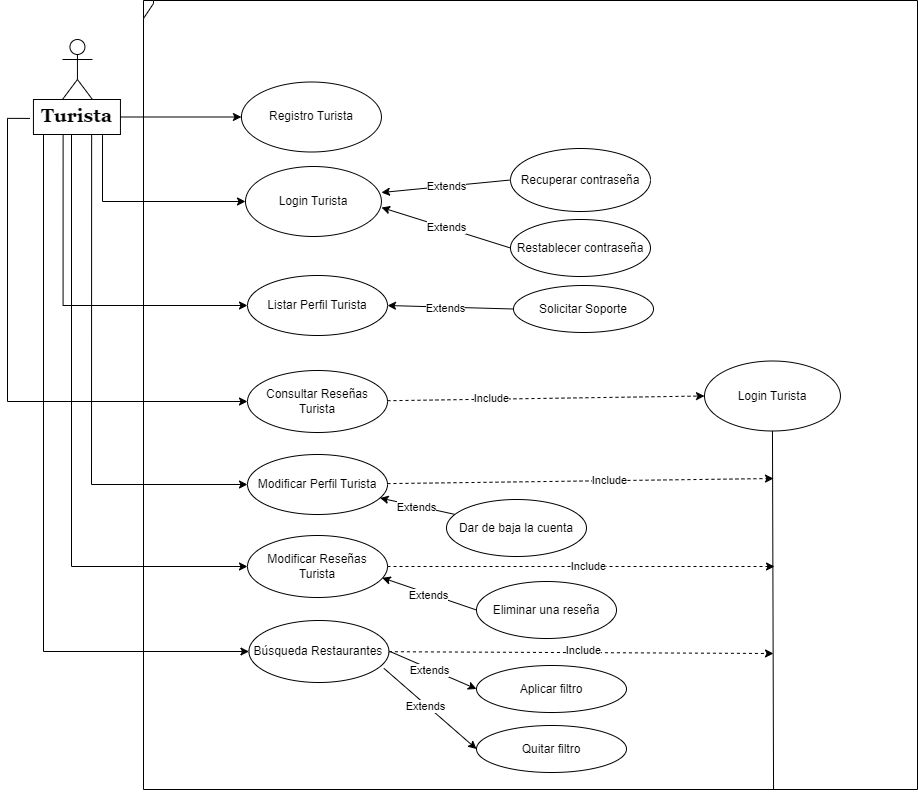

The diagram above was exported from draw.io. Its source (the exported page's mxGraphModel, read from the mxfile embedded in the PNG):
<mxGraphModel dx="1701" dy="-292" grid="0" gridSize="10" guides="1" tooltips="1" connect="1" arrows="1" fold="1" page="1" pageScale="1" pageWidth="827" pageHeight="1169" math="0" shadow="0">
  <root>
    <mxCell id="0" />
    <mxCell id="1" parent="0" />
    <mxCell id="1MG-MkWBh_je0XOIy0lo-5" value="" style="shape=umlFrame;whiteSpace=wrap;html=1;pointerEvents=0;width=10;height=18;" parent="1" vertex="1">
      <mxGeometry x="200" y="2019" width="774" height="789" as="geometry" />
    </mxCell>
    <mxCell id="1MG-MkWBh_je0XOIy0lo-131" style="edgeStyle=orthogonalEdgeStyle;rounded=0;orthogonalLoop=1;jettySize=auto;html=1;entryX=0;entryY=0.5;entryDx=0;entryDy=0;" parent="1" edge="1">
      <mxGeometry relative="1" as="geometry">
        <mxPoint x="161" y="2158" as="sourcePoint" />
      </mxGeometry>
    </mxCell>
    <mxCell id="KnNQP9PR3df-reTI74xh-1" value="Registro Turista" style="ellipse;whiteSpace=wrap;html=1;" parent="1" vertex="1">
      <mxGeometry x="297.94" y="2100.5" width="140" height="70" as="geometry" />
    </mxCell>
    <mxCell id="-YdAt7WQU65hpOKgA58e-1" value="Actor" style="shape=umlActor;verticalLabelPosition=bottom;verticalAlign=top;movable=1;resizable=1;rotatable=1;deletable=1;editable=1;locked=0;connectable=1;labelBorderColor=none;" parent="1" vertex="1">
      <mxGeometry x="118.94" y="2058" width="30" height="60" as="geometry" />
    </mxCell>
    <mxCell id="IR3rptYrwS507yvoS0Uw-1" style="edgeStyle=orthogonalEdgeStyle;rounded=0;orthogonalLoop=1;jettySize=auto;html=1;entryX=0;entryY=0.5;entryDx=0;entryDy=0;" parent="1" source="-YdAt7WQU65hpOKgA58e-2" target="KnNQP9PR3df-reTI74xh-1" edge="1">
      <mxGeometry relative="1" as="geometry" />
    </mxCell>
    <mxCell id="IR3rptYrwS507yvoS0Uw-14" style="edgeStyle=orthogonalEdgeStyle;rounded=0;orthogonalLoop=1;jettySize=auto;html=1;entryX=0;entryY=0.5;entryDx=0;entryDy=0;exitX=0.794;exitY=1.018;exitDx=0;exitDy=0;exitPerimeter=0;" parent="1" source="-YdAt7WQU65hpOKgA58e-2" target="IR3rptYrwS507yvoS0Uw-2" edge="1">
      <mxGeometry relative="1" as="geometry">
        <mxPoint x="165.94" y="2158" as="sourcePoint" />
        <Array as="points">
          <mxPoint x="159" y="2220" />
        </Array>
      </mxGeometry>
    </mxCell>
    <mxCell id="IR3rptYrwS507yvoS0Uw-19" style="edgeStyle=orthogonalEdgeStyle;rounded=0;orthogonalLoop=1;jettySize=auto;html=1;entryX=0;entryY=0.5;entryDx=0;entryDy=0;exitX=0.341;exitY=0.994;exitDx=0;exitDy=0;exitPerimeter=0;" parent="1" source="-YdAt7WQU65hpOKgA58e-2" target="IR3rptYrwS507yvoS0Uw-15" edge="1">
      <mxGeometry relative="1" as="geometry">
        <mxPoint x="133.43999999999997" y="2193.672263457397" as="targetPoint" />
      </mxGeometry>
    </mxCell>
    <mxCell id="MdzkNJrFqpNg0EIseyzs-47" style="edgeStyle=orthogonalEdgeStyle;rounded=0;orthogonalLoop=1;jettySize=auto;html=1;entryX=0;entryY=0.5;entryDx=0;entryDy=0;" parent="1" source="-YdAt7WQU65hpOKgA58e-2" target="MdzkNJrFqpNg0EIseyzs-43" edge="1">
      <mxGeometry relative="1" as="geometry">
        <Array as="points">
          <mxPoint x="100" y="2670" />
        </Array>
      </mxGeometry>
    </mxCell>
    <mxCell id="9BynQ3GF1iSoc0VBGv88-3" style="edgeStyle=orthogonalEdgeStyle;rounded=0;orthogonalLoop=1;jettySize=auto;html=1;entryX=0;entryY=0.5;entryDx=0;entryDy=0;exitX=0.669;exitY=1.005;exitDx=0;exitDy=0;exitPerimeter=0;" parent="1" source="-YdAt7WQU65hpOKgA58e-2" target="9BynQ3GF1iSoc0VBGv88-1" edge="1">
      <mxGeometry relative="1" as="geometry">
        <Array as="points">
          <mxPoint x="148" y="2157" />
          <mxPoint x="148" y="2157" />
          <mxPoint x="148" y="2503" />
        </Array>
      </mxGeometry>
    </mxCell>
    <mxCell id="9BynQ3GF1iSoc0VBGv88-10" style="edgeStyle=orthogonalEdgeStyle;rounded=0;orthogonalLoop=1;jettySize=auto;html=1;entryX=0;entryY=0.5;entryDx=0;entryDy=0;" parent="1" source="-YdAt7WQU65hpOKgA58e-2" target="9BynQ3GF1iSoc0VBGv88-2" edge="1">
      <mxGeometry relative="1" as="geometry">
        <Array as="points">
          <mxPoint x="128" y="2585" />
        </Array>
      </mxGeometry>
    </mxCell>
    <mxCell id="-YdAt7WQU65hpOKgA58e-2" value="Turista" style="text;html=1;align=center;verticalAlign=middle;resizable=1;points=[];autosize=1;strokeColor=default;fillColor=none;fontStyle=1;fontFamily=Georgia;fontSize=19;labelBackgroundColor=default;movable=1;rotatable=1;deletable=1;editable=1;locked=0;connectable=1;" parent="1" vertex="1">
      <mxGeometry x="89.94" y="2118" width="87" height="35" as="geometry" />
    </mxCell>
    <mxCell id="IR3rptYrwS507yvoS0Uw-2" value="Login Turista" style="ellipse;whiteSpace=wrap;html=1;" parent="1" vertex="1">
      <mxGeometry x="302" y="2185" width="135.94" height="70" as="geometry" />
    </mxCell>
    <mxCell id="IR3rptYrwS507yvoS0Uw-3" value="Recuperar contraseña" style="ellipse;whiteSpace=wrap;html=1;" parent="1" vertex="1">
      <mxGeometry x="567" y="2167" width="140" height="63" as="geometry" />
    </mxCell>
    <mxCell id="IR3rptYrwS507yvoS0Uw-7" value="Extends" style="rounded=0;orthogonalLoop=1;jettySize=auto;html=1;exitX=0;exitY=0.5;exitDx=0;exitDy=0;entryX=1;entryY=0.372;entryDx=0;entryDy=0;entryPerimeter=0;" parent="1" source="IR3rptYrwS507yvoS0Uw-3" target="IR3rptYrwS507yvoS0Uw-2" edge="1">
      <mxGeometry relative="1" as="geometry">
        <mxPoint x="877.94" y="2405" as="sourcePoint" />
        <mxPoint x="420.94" y="2244" as="targetPoint" />
      </mxGeometry>
    </mxCell>
    <mxCell id="IR3rptYrwS507yvoS0Uw-8" value="Extends" style="rounded=0;orthogonalLoop=1;jettySize=auto;html=1;exitX=0;exitY=0.5;exitDx=0;exitDy=0;" parent="1" source="IR3rptYrwS507yvoS0Uw-10" edge="1">
      <mxGeometry x="-0.0009" relative="1" as="geometry">
        <mxPoint x="847.94" y="2473" as="sourcePoint" />
        <mxPoint x="438" y="2226" as="targetPoint" />
        <mxPoint as="offset" />
      </mxGeometry>
    </mxCell>
    <mxCell id="IR3rptYrwS507yvoS0Uw-10" value="Restablecer contraseña" style="ellipse;whiteSpace=wrap;html=1;" parent="1" vertex="1">
      <mxGeometry x="567" y="2238" width="140" height="57" as="geometry" />
    </mxCell>
    <mxCell id="IR3rptYrwS507yvoS0Uw-15" value="Listar Perfil Turista" style="ellipse;whiteSpace=wrap;html=1;" parent="1" vertex="1">
      <mxGeometry x="304" y="2294" width="140" height="60" as="geometry" />
    </mxCell>
    <mxCell id="4pYSga7_aSG5gz978Qwy-4" style="rounded=0;orthogonalLoop=1;jettySize=auto;html=1;entryX=0;entryY=0.5;entryDx=0;entryDy=0;dashed=1;" parent="1" source="MdzkNJrFqpNg0EIseyzs-17" target="4pYSga7_aSG5gz978Qwy-1" edge="1">
      <mxGeometry relative="1" as="geometry" />
    </mxCell>
    <mxCell id="4pYSga7_aSG5gz978Qwy-5" value="Include" style="edgeLabel;html=1;align=center;verticalAlign=middle;resizable=0;points=[];" parent="4pYSga7_aSG5gz978Qwy-4" connectable="0" vertex="1">
      <mxGeometry x="-0.3526" y="1" relative="1" as="geometry">
        <mxPoint as="offset" />
      </mxGeometry>
    </mxCell>
    <mxCell id="MdzkNJrFqpNg0EIseyzs-17" value="Consultar Reseñas Turista" style="ellipse;whiteSpace=wrap;html=1;" parent="1" vertex="1">
      <mxGeometry x="304" y="2389" width="140" height="62" as="geometry" />
    </mxCell>
    <mxCell id="MdzkNJrFqpNg0EIseyzs-19" style="edgeStyle=orthogonalEdgeStyle;rounded=0;orthogonalLoop=1;jettySize=auto;html=1;entryX=0;entryY=0.5;entryDx=0;entryDy=0;exitX=-0.04;exitY=0.541;exitDx=0;exitDy=0;exitPerimeter=0;" parent="1" source="-YdAt7WQU65hpOKgA58e-2" target="MdzkNJrFqpNg0EIseyzs-17" edge="1">
      <mxGeometry relative="1" as="geometry">
        <mxPoint x="228.61" y="2937.21" as="targetPoint" />
        <mxPoint x="39.61" y="2158.21" as="sourcePoint" />
        <Array as="points">
          <mxPoint x="64" y="2137" />
          <mxPoint x="64" y="2420" />
        </Array>
      </mxGeometry>
    </mxCell>
    <mxCell id="MdzkNJrFqpNg0EIseyzs-37" value="Solicitar Soporte" style="ellipse;whiteSpace=wrap;html=1;" parent="1" vertex="1">
      <mxGeometry x="570" y="2304" width="140" height="47" as="geometry" />
    </mxCell>
    <mxCell id="4pYSga7_aSG5gz978Qwy-8" style="rounded=0;orthogonalLoop=1;jettySize=auto;html=1;dashed=1;" parent="1" source="MdzkNJrFqpNg0EIseyzs-43" edge="1">
      <mxGeometry relative="1" as="geometry">
        <Array as="points" />
        <mxPoint x="830" y="2672" as="targetPoint" />
      </mxGeometry>
    </mxCell>
    <mxCell id="MdzkNJrFqpNg0EIseyzs-43" value="Búsqueda Restaurantes" style="ellipse;whiteSpace=wrap;html=1;" parent="1" vertex="1">
      <mxGeometry x="305.44" y="2639" width="140" height="62" as="geometry" />
    </mxCell>
    <mxCell id="MdzkNJrFqpNg0EIseyzs-49" value="Aplicar filtro" style="ellipse;whiteSpace=wrap;html=1;" parent="1" vertex="1">
      <mxGeometry x="533" y="2684" width="150" height="47" as="geometry" />
    </mxCell>
    <mxCell id="MdzkNJrFqpNg0EIseyzs-50" style="rounded=0;orthogonalLoop=1;jettySize=auto;html=1;entryX=0;entryY=0.5;entryDx=0;entryDy=0;exitX=1;exitY=0.5;exitDx=0;exitDy=0;endArrow=none;endFill=0;startArrow=classic;startFill=1;" parent="1" source="IR3rptYrwS507yvoS0Uw-15" target="MdzkNJrFqpNg0EIseyzs-37" edge="1">
      <mxGeometry relative="1" as="geometry">
        <mxPoint x="448.94" y="3532.26" as="sourcePoint" />
        <mxPoint x="588.94" y="3580.26" as="targetPoint" />
      </mxGeometry>
    </mxCell>
    <mxCell id="MdzkNJrFqpNg0EIseyzs-51" value="Extends" style="edgeLabel;html=1;align=center;verticalAlign=middle;resizable=0;points=[];" parent="MdzkNJrFqpNg0EIseyzs-50" connectable="0" vertex="1">
      <mxGeometry x="-0.0926" y="-1" relative="1" as="geometry">
        <mxPoint as="offset" />
      </mxGeometry>
    </mxCell>
    <mxCell id="MdzkNJrFqpNg0EIseyzs-52" style="rounded=0;orthogonalLoop=1;jettySize=auto;html=1;entryX=0;entryY=0.5;entryDx=0;entryDy=0;" parent="1" target="MdzkNJrFqpNg0EIseyzs-49" edge="1">
      <mxGeometry relative="1" as="geometry">
        <mxPoint x="446.5" y="2670" as="sourcePoint" />
        <mxPoint x="568.44" y="2782.26" as="targetPoint" />
      </mxGeometry>
    </mxCell>
    <mxCell id="MdzkNJrFqpNg0EIseyzs-53" value="Extends" style="edgeLabel;html=1;align=center;verticalAlign=middle;resizable=0;points=[];" parent="MdzkNJrFqpNg0EIseyzs-52" connectable="0" vertex="1">
      <mxGeometry x="-0.0926" y="-1" relative="1" as="geometry">
        <mxPoint as="offset" />
      </mxGeometry>
    </mxCell>
    <mxCell id="4pYSga7_aSG5gz978Qwy-6" style="rounded=0;orthogonalLoop=1;jettySize=auto;html=1;dashed=1;" parent="1" source="9BynQ3GF1iSoc0VBGv88-1" edge="1">
      <mxGeometry relative="1" as="geometry">
        <mxPoint x="830" y="2497" as="targetPoint" />
      </mxGeometry>
    </mxCell>
    <mxCell id="4pYSga7_aSG5gz978Qwy-9" value="Include" style="edgeLabel;html=1;align=center;verticalAlign=middle;resizable=0;points=[];" parent="4pYSga7_aSG5gz978Qwy-6" connectable="0" vertex="1">
      <mxGeometry x="0.1488" y="1" relative="1" as="geometry">
        <mxPoint as="offset" />
      </mxGeometry>
    </mxCell>
    <mxCell id="9BynQ3GF1iSoc0VBGv88-1" value="Modificar Perfil Turista" style="ellipse;whiteSpace=wrap;html=1;" parent="1" vertex="1">
      <mxGeometry x="304" y="2473" width="140" height="60" as="geometry" />
    </mxCell>
    <mxCell id="4pYSga7_aSG5gz978Qwy-7" style="rounded=0;orthogonalLoop=1;jettySize=auto;html=1;dashed=1;" parent="1" source="9BynQ3GF1iSoc0VBGv88-2" edge="1">
      <mxGeometry relative="1" as="geometry">
        <Array as="points" />
        <mxPoint x="831" y="2585" as="targetPoint" />
      </mxGeometry>
    </mxCell>
    <mxCell id="4pYSga7_aSG5gz978Qwy-10" value="Include" style="edgeLabel;html=1;align=center;verticalAlign=middle;resizable=0;points=[];" parent="4pYSga7_aSG5gz978Qwy-7" connectable="0" vertex="1">
      <mxGeometry x="0.0353" y="1" relative="1" as="geometry">
        <mxPoint as="offset" />
      </mxGeometry>
    </mxCell>
    <mxCell id="2OCHgXj4JySTM6DzpeV9-1" value="Include" style="edgeLabel;html=1;align=center;verticalAlign=middle;resizable=0;points=[];" parent="4pYSga7_aSG5gz978Qwy-7" connectable="0" vertex="1">
      <mxGeometry x="0.0353" y="1" relative="1" as="geometry">
        <mxPoint x="-5" y="84" as="offset" />
      </mxGeometry>
    </mxCell>
    <mxCell id="9BynQ3GF1iSoc0VBGv88-2" value="Modificar Reseñas Turista" style="ellipse;whiteSpace=wrap;html=1;" parent="1" vertex="1">
      <mxGeometry x="304" y="2554" width="140" height="62" as="geometry" />
    </mxCell>
    <mxCell id="9BynQ3GF1iSoc0VBGv88-5" style="rounded=0;orthogonalLoop=1;jettySize=auto;html=1;" parent="1" source="9BynQ3GF1iSoc0VBGv88-4" target="9BynQ3GF1iSoc0VBGv88-1" edge="1">
      <mxGeometry relative="1" as="geometry" />
    </mxCell>
    <mxCell id="9BynQ3GF1iSoc0VBGv88-6" value="Extends" style="edgeLabel;html=1;align=center;verticalAlign=middle;resizable=0;points=[];" parent="9BynQ3GF1iSoc0VBGv88-5" connectable="0" vertex="1">
      <mxGeometry x="0.0251" y="1" relative="1" as="geometry">
        <mxPoint as="offset" />
      </mxGeometry>
    </mxCell>
    <mxCell id="9BynQ3GF1iSoc0VBGv88-4" value="Dar de baja la cuenta" style="ellipse;whiteSpace=wrap;html=1;" parent="1" vertex="1">
      <mxGeometry x="503" y="2518" width="140" height="57" as="geometry" />
    </mxCell>
    <mxCell id="9BynQ3GF1iSoc0VBGv88-7" value="Eliminar una reseña" style="ellipse;whiteSpace=wrap;html=1;" parent="1" vertex="1">
      <mxGeometry x="533" y="2600" width="140" height="57" as="geometry" />
    </mxCell>
    <mxCell id="9BynQ3GF1iSoc0VBGv88-8" style="rounded=0;orthogonalLoop=1;jettySize=auto;html=1;entryX=0.962;entryY=0.682;entryDx=0;entryDy=0;exitX=0;exitY=0.5;exitDx=0;exitDy=0;entryPerimeter=0;" parent="1" source="9BynQ3GF1iSoc0VBGv88-7" target="9BynQ3GF1iSoc0VBGv88-2" edge="1">
      <mxGeometry relative="1" as="geometry">
        <mxPoint x="453" y="2585" as="targetPoint" />
      </mxGeometry>
    </mxCell>
    <mxCell id="9BynQ3GF1iSoc0VBGv88-9" value="Extends" style="edgeLabel;html=1;align=center;verticalAlign=middle;resizable=0;points=[];" parent="9BynQ3GF1iSoc0VBGv88-8" connectable="0" vertex="1">
      <mxGeometry x="0.0251" y="1" relative="1" as="geometry">
        <mxPoint as="offset" />
      </mxGeometry>
    </mxCell>
    <mxCell id="9BynQ3GF1iSoc0VBGv88-11" value="Quitar filtro" style="ellipse;whiteSpace=wrap;html=1;" parent="1" vertex="1">
      <mxGeometry x="533" y="2744" width="150" height="47" as="geometry" />
    </mxCell>
    <mxCell id="9BynQ3GF1iSoc0VBGv88-12" style="rounded=0;orthogonalLoop=1;jettySize=auto;html=1;entryX=0;entryY=0.5;entryDx=0;entryDy=0;exitX=0.964;exitY=0.771;exitDx=0;exitDy=0;exitPerimeter=0;" parent="1" source="MdzkNJrFqpNg0EIseyzs-43" target="9BynQ3GF1iSoc0VBGv88-11" edge="1">
      <mxGeometry relative="1" as="geometry">
        <mxPoint x="438.5" y="2680" as="sourcePoint" />
        <mxPoint x="542.5" y="2732.21" as="targetPoint" />
      </mxGeometry>
    </mxCell>
    <mxCell id="9BynQ3GF1iSoc0VBGv88-13" value="Extends" style="edgeLabel;html=1;align=center;verticalAlign=middle;resizable=0;points=[];" parent="9BynQ3GF1iSoc0VBGv88-12" connectable="0" vertex="1">
      <mxGeometry x="-0.0926" y="-1" relative="1" as="geometry">
        <mxPoint as="offset" />
      </mxGeometry>
    </mxCell>
    <mxCell id="4pYSga7_aSG5gz978Qwy-3" style="rounded=0;orthogonalLoop=1;jettySize=auto;html=1;entryX=0.814;entryY=1;entryDx=0;entryDy=0;entryPerimeter=0;endArrow=none;endFill=0;" parent="1" source="4pYSga7_aSG5gz978Qwy-1" target="1MG-MkWBh_je0XOIy0lo-5" edge="1">
      <mxGeometry relative="1" as="geometry">
        <mxPoint x="829.9699999999998" y="2836.9542164522063" as="targetPoint" />
      </mxGeometry>
    </mxCell>
    <mxCell id="4pYSga7_aSG5gz978Qwy-1" value="Login Turista" style="ellipse;whiteSpace=wrap;html=1;" parent="1" vertex="1">
      <mxGeometry x="761" y="2379.5" width="135.94" height="70" as="geometry" />
    </mxCell>
  </root>
</mxGraphModel>